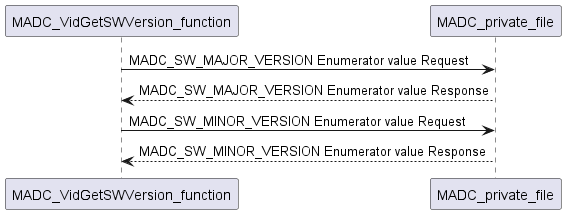

The diagram above was rendered by PlantUML. Its source (embedded in the PNG):
@startuml inline_umlgraph_8.png
MADC_VidGetSWVersion_function -> MADC_private_file: MADC_SW_MAJOR_VERSION Enumerator value Request
MADC_private_file --> MADC_VidGetSWVersion_function: MADC_SW_MAJOR_VERSION Enumerator value Response
MADC_VidGetSWVersion_function -> MADC_private_file: MADC_SW_MINOR_VERSION Enumerator value Request
MADC_private_file --> MADC_VidGetSWVersion_function: MADC_SW_MINOR_VERSION Enumerator value Response
@enduml